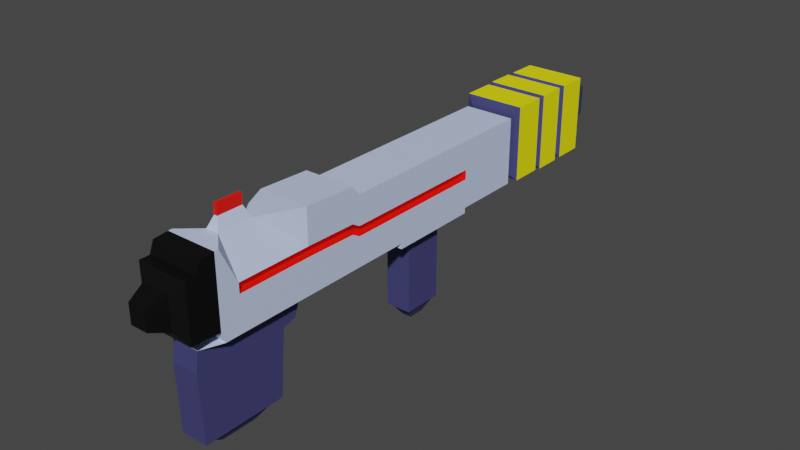 # Source: Gun1.blend  (saved by Blender 2.91.10; exported with 4.5.12 LTS)
import bpy
from mathutils import Matrix  # noqa: F401  (used for matrix-valued properties, if any)

bpy.ops.wm.read_factory_settings(use_empty=True)
scene = bpy.context.scene
scene.name = 'Scene'

# ---- collections
col_collection = bpy.data.collections.new('Collection'); scene.collection.children.link(col_collection)

# ---- materials (node trees are filled in below, after node groups)
mat_material_001 = bpy.data.materials.new('Material.001')
mat_material_001.use_transparent_shadow = False
mat_material_002 = bpy.data.materials.new('Material.002')
mat_material_002.use_transparent_shadow = False
mat_material_003 = bpy.data.materials.new('Material.003')
mat_material_003.use_transparent_shadow = False
mat_material_004 = bpy.data.materials.new('Material.004')
mat_material_004.use_transparent_shadow = False
mat_material_005 = bpy.data.materials.new('Material.005')
mat_material_005.use_transparent_shadow = False

# ---- material node trees
mat_material_001.use_nodes = True; mat_material_001.node_tree.nodes.clear()
_N = mat_material_001.node_tree.nodes; _L = mat_material_001.node_tree.links
n0 = _N.new('ShaderNodeBsdfPrincipled'); n0.name = 'Principled BSDF'; n0.location = (10, 300)
n0.distribution = 'GGX'
n0.subsurface_method = 'BURLEY'
n0.inputs[0].default_value = (0.5841, 0.6939, 0.9734, 1.0)
n0.inputs[3].default_value = 1.45
n0.inputs[27].default_value = (0.0, 0.0, 0.0, 1.0)
n0.inputs[28].default_value = 1.0
n1 = _N.new('ShaderNodeOutputMaterial'); n1.name = 'Material Output'; n1.location = (300, 300)
_L.new(n0.outputs[0], n1.inputs[0])
n1.is_active_output = True
mat_material_002.use_nodes = True; mat_material_002.node_tree.nodes.clear()
_N = mat_material_002.node_tree.nodes; _L = mat_material_002.node_tree.links
n0 = _N.new('ShaderNodeBsdfPrincipled'); n0.name = 'Principled BSDF'; n0.location = (10, 300)
n0.distribution = 'GGX'
n0.subsurface_method = 'BURLEY'
n0.inputs[0].default_value = (1.0, 0.007254, 0.0, 1.0)
n0.inputs[3].default_value = 1.45
n0.inputs[27].default_value = (0.0, 0.0, 0.0, 1.0)
n0.inputs[28].default_value = 1.0
n1 = _N.new('ShaderNodeOutputMaterial'); n1.name = 'Material Output'; n1.location = (300, 300)
_L.new(n0.outputs[0], n1.inputs[0])
n1.is_active_output = True
mat_material_003.use_nodes = True; mat_material_003.node_tree.nodes.clear()
_N = mat_material_003.node_tree.nodes; _L = mat_material_003.node_tree.links
n0 = _N.new('ShaderNodeBsdfPrincipled'); n0.name = 'Principled BSDF'; n0.location = (10, 300)
n0.distribution = 'GGX'
n0.subsurface_method = 'BURLEY'
n0.inputs[0].default_value = (0.05286, 0.05286, 0.1714, 1.0)
n0.inputs[3].default_value = 1.45
n0.inputs[27].default_value = (0.0, 0.0, 0.0, 1.0)
n0.inputs[28].default_value = 1.0
n1 = _N.new('ShaderNodeOutputMaterial'); n1.name = 'Material Output'; n1.location = (300, 300)
_L.new(n0.outputs[0], n1.inputs[0])
n1.is_active_output = True
mat_material_004.use_nodes = True; mat_material_004.node_tree.nodes.clear()
_N = mat_material_004.node_tree.nodes; _L = mat_material_004.node_tree.links
n0 = _N.new('ShaderNodeBsdfPrincipled'); n0.name = 'Principled BSDF'; n0.location = (10, 300)
n0.distribution = 'GGX'
n0.subsurface_method = 'BURLEY'
n0.inputs[0].default_value = (1.0, 0.9367, 0.0, 1.0)
n0.inputs[3].default_value = 1.45
n0.inputs[27].default_value = (0.0, 0.0, 0.0, 1.0)
n0.inputs[28].default_value = 1.0
n1 = _N.new('ShaderNodeOutputMaterial'); n1.name = 'Material Output'; n1.location = (300, 300)
_L.new(n0.outputs[0], n1.inputs[0])
n1.is_active_output = True
mat_material_005.use_nodes = True; mat_material_005.node_tree.nodes.clear()
_N = mat_material_005.node_tree.nodes; _L = mat_material_005.node_tree.links
n0 = _N.new('ShaderNodeBsdfPrincipled'); n0.name = 'Principled BSDF'; n0.location = (10, 300)
n0.distribution = 'GGX'
n0.subsurface_method = 'BURLEY'
n0.inputs[0].default_value = (0.0, 0.0, 0.0, 1.0)
n0.inputs[3].default_value = 1.45
n0.inputs[27].default_value = (0.0, 0.0, 0.0, 1.0)
n0.inputs[28].default_value = 1.0
n1 = _N.new('ShaderNodeOutputMaterial'); n1.name = 'Material Output'; n1.location = (300, 300)
_L.new(n0.outputs[0], n1.inputs[0])
n1.is_active_output = True

# ---- world
world_world = bpy.data.worlds.new('World'); scene.world = world_world
world_world.use_nodes = True; world_world.node_tree.nodes.clear()
_N = world_world.node_tree.nodes; _L = world_world.node_tree.links
n0 = _N.new('ShaderNodeOutputWorld'); n0.name = 'World Output'; n0.location = (300, 300)
n1 = _N.new('ShaderNodeBackground'); n1.name = 'Background'; n1.location = (10, 300)
n1.inputs[0].default_value = (0.05088, 0.05088, 0.05088, 1.0)
_L.new(n1.outputs[0], n0.inputs[0])
n0.is_active_output = True
world_world.color = (0.05088, 0.05088, 0.05088)
world_world.use_sun_shadow = False
world_world.sun_shadow_jitter_overblur = 0.0

# ---- meshes
me_cube_001 = bpy.data.meshes.new('Cube.001')
me_cube_001.from_pydata([(-0.06228, -0.1997, -0.1302), (-0.06228, -0.1997, 0.03642), (-0.06228, 0.332, -0.1302), (-0.06228, 0.332, 0.03642), (0.06228, -0.1997, -0.1302), (0.06228, -0.1997, 0.03642), (0.06228, 0.332, -0.1302), (0.06228, 0.332, 0.03642), (-0.04643, 0.3422, -0.109), (-0.04643, 0.3422, 0.01522), (0.04643, 0.3422, -0.109), (0.04643, 0.3422, 0.01522), (-0.07424, 0.3511, -0.1253), (-0.07424, 0.3511, 0.06093), (0.07424, 0.3511, -0.1253), (0.07424, 0.3511, 0.06093), (-0.07424, 0.4312, -0.1253), (-0.07424, 0.4312, 0.06093), (0.07424, 0.4312, -0.1253), (0.07424, 0.4312, 0.06093), (-0.06466, 0.4401, -0.1133), (-0.06466, 0.4401, 0.04892), (0.06466, 0.4401, -0.1133), (0.06466, 0.4401, 0.04892), (-0.07572, 0.4478, -0.1271), (-0.07572, 0.4478, 0.06279), (0.07572, 0.4478, -0.1271), (0.07572, 0.4478, 0.06279), (-0.07572, 0.5165, -0.1271), (-0.07572, 0.5165, 0.06279), (0.07572, 0.5165, -0.1271), (0.07572, 0.5165, 0.06279), (-0.06636, 0.5317, -0.1154), (-0.06636, 0.5317, 0.05105), (0.06636, 0.5317, -0.1154), (0.06636, 0.5317, 0.05105), (-0.07514, 0.5381, -0.1264), (-0.07514, 0.5381, 0.06206), (0.07514, 0.5381, -0.1264), (0.07514, 0.5381, 0.06206), (-0.07514, 0.6131, -0.1264), (-0.07514, 0.6131, 0.06206), (0.07514, 0.6131, -0.1264), (0.07514, 0.6131, 0.06206), (-0.05825, 0.622, -0.1052), (-0.05825, 0.622, 0.04088), (0.05825, 0.622, -0.1052), (0.05825, 0.622, 0.04088), (-0.04857, 0.6627, -0.09307), (-0.04857, 0.6627, 0.02874), (0.04857, 0.6627, -0.09307), (0.04857, 0.6627, 0.02874), (-0.03648, 0.6704, -0.07792), (-0.03648, 0.6704, 0.01359), (0.03648, 0.6704, -0.07792), (0.03648, 0.6704, 0.01359), (-0.02855, 0.7085, -0.06797), (-0.02855, 0.7085, 0.003633), (0.02855, 0.7085, -0.06797), (0.02855, 0.7085, 0.003633), (-0.01639, 0.7187, -0.05272), (-0.01639, 0.7187, -0.01162), (0.01639, 0.7187, -0.05272), (0.01639, 0.7187, -0.01162), (-0.06228, -0.2201, -0.1302), (-0.06228, -0.2201, 0.06009), (0.06228, -0.2201, -0.1302), (0.06228, -0.2201, 0.06009), (-0.06228, -0.3481, -0.1302), (-0.06228, -0.3481, 0.06493), (0.06228, -0.3481, -0.1302), (0.06228, -0.3481, 0.06493), (-0.06228, -0.5707, -0.1302), (-0.06228, -0.5707, 0.06493), (0.06228, -0.5707, -0.1302), (0.06228, -0.5707, 0.06493), (-0.06228, -0.5804, -0.1044), (-0.06228, -0.5804, 0.06493), (0.06228, -0.5804, -0.1044), (0.06228, -0.5804, 0.06493), (-0.06228, -0.6158, -0.1006), (-0.06228, -0.6158, 0.06171), (0.06228, -0.6158, -0.1006), (0.06228, -0.6158, 0.06171), (-0.06228, -0.6264, -0.1006), (-0.06228, -0.6264, 0.03427), (0.06228, -0.6264, -0.1006), (0.06228, -0.6264, 0.03427), (-0.06228, -0.6511, -0.1006), (-0.06228, -0.6511, 0.03427), (0.06228, -0.6511, -0.1006), (0.06228, -0.6511, 0.03427), (-0.03514, -0.6688, -0.07122), (-0.03514, -0.6688, 0.004881), (0.03514, -0.6688, -0.07122), (0.03514, -0.6688, 0.004881), (-0.02165, -0.7121, -0.05661), (-0.02165, -0.7121, -0.009726), (0.02165, -0.7121, -0.05661), (0.02165, -0.7121, -0.009726), (-0.03352, -0.3481, -0.1377), (0.03352, -0.3481, -0.1377), (-0.03352, -0.6158, -0.1377), (0.03352, -0.6158, -0.1377), (-0.03352, -0.3649, -0.1856), (0.03352, -0.3649, -0.1856), (-0.03352, -0.6228, -0.1856), (0.03352, -0.6228, -0.1856), (-0.03352, -0.3976, -0.1937), (0.03352, -0.3976, -0.1937), (-0.03352, -0.6228, -0.1937), (0.03352, -0.6228, -0.1937), (-0.03352, -0.4117, -0.3542), (0.03352, -0.4117, -0.3542), (-0.03352, -0.6175, -0.3542), (0.03352, -0.6175, -0.3542), (-0.02406, -0.4408, -0.3623), (0.02406, -0.4408, -0.3623), (-0.02406, -0.5885, -0.3623), (0.02406, -0.5885, -0.3623), (-0.01416, -0.4712, -0.3833), (0.01416, -0.4712, -0.3833), (-0.01416, -0.5581, -0.3833), (0.01416, -0.5581, -0.3833), (-0.06228, 0.1607, -0.1302), (-0.06228, 0.1607, 0.03642), (0.06228, 0.1607, -0.1302), (0.06228, 0.1607, 0.03642), (-0.06228, -0.06613, -0.1302), (0.06228, -0.06613, 0.03642), (-0.06228, -0.06613, 0.03642), (0.06228, -0.06613, -0.1302), (-0.03194, 0.09744, -0.3457), (0.03194, 0.09744, -0.3457), (-0.03194, -0.002916, -0.3457), (0.03194, -0.002916, -0.3457), (-0.02539, 0.08716, -0.3521), (0.02539, 0.08716, -0.3521), (-0.02539, 0.007363, -0.3521), (0.02539, 0.007363, -0.3521), (-0.01256, 0.067, -0.3795), (0.01256, 0.067, -0.3795), (-0.01256, 0.02753, -0.3795), (0.01256, 0.02753, -0.3795), (0.06228, -0.4454, -0.1302), (-0.06228, -0.4454, -0.1302), (-0.0157, -0.4454, 0.06493), (0.0157, -0.4454, 0.06493), (0.03352, -0.4651, -0.1377), (-0.03352, -0.4651, -0.1377), (0.03352, -0.4776, -0.1856), (-0.03352, -0.4776, -0.1856), (0.03352, -0.496, -0.1937), (-0.03352, -0.496, -0.1937), (0.03352, -0.5017, -0.3542), (-0.03352, -0.5017, -0.3542), (0.02406, -0.5053, -0.3623), (-0.02406, -0.5053, -0.3623), (0.01416, -0.5092, -0.3833), (-0.01416, -0.5092, -0.3833), (0.06228, -0.53, -0.1302), (0.03352, -0.5668, -0.1377), (0.03352, -0.5757, -0.1856), (0.03352, -0.5816, -0.1937), (0.03352, -0.5799, -0.3542), (0.02406, -0.5615, -0.3623), (0.01416, -0.5422, -0.3833), (-0.06228, -0.53, -0.1302), (-0.0157, -0.53, 0.06493), (0.0157, -0.53, 0.06493), (-0.03352, -0.5668, -0.1377), (-0.03352, -0.5757, -0.1856), (-0.03352, -0.5816, -0.1937), (-0.03352, -0.5799, -0.3542), (-0.02406, -0.5615, -0.3623), (-0.01416, -0.5422, -0.3833), (-0.004234, -0.4566, 0.09205), (0.004234, -0.4566, 0.09205), (-0.004234, -0.5188, 0.09205), (0.004234, -0.5188, 0.09205), (0.06228, -0.06613, -0.1439), (0.06228, 0.1607, -0.1439), (-0.06228, 0.1607, -0.1439), (-0.06228, -0.06613, -0.1439), (0.03194, -0.002916, -0.1552), (-0.03194, -0.002916, -0.1552), (0.03194, 0.09744, -0.1552), (-0.03194, 0.09744, -0.1552), (-0.03615, -0.2201, -0.04704), (-0.03615, -0.2201, -0.02306), (-0.03615, 0.1607, -0.05872), (-0.03615, 0.1607, -0.03506), (-0.03615, -0.06613, -0.05876), (-0.03615, -0.06613, -0.03501), (-0.03615, -0.1997, -0.03495), (-0.03615, -0.1997, -0.05883), (-0.03615, -0.3481, -0.04464), (-0.03615, -0.3481, -0.02063), (-0.03615, -0.53, -0.02049), (-0.03615, -0.53, -0.04477), (-0.03615, -0.4454, -0.04469), (-0.03615, -0.4454, -0.02058), (0.04587, -0.1997, -0.03495), (0.04587, -0.1997, -0.05883), (0.04587, -0.2201, -0.02306), (0.04587, -0.2201, -0.04704), (0.04587, -0.06613, -0.05876), (0.04587, -0.06613, -0.03501), (0.04587, 0.1607, -0.03506), (0.04587, 0.1607, -0.05872), (0.04587, -0.3481, -0.02063), (0.04587, -0.3481, -0.04464), (0.04587, -0.53, -0.04477), (0.04587, -0.53, -0.02049), (0.04587, -0.4454, -0.02058), (0.04587, -0.4454, -0.04469), (-0.06228, -0.1997, -0.05883), (-0.06228, -0.1997, -0.03495), (-0.06228, 0.332, -0.0587), (-0.06228, 0.332, -0.03507), (0.06228, 0.332, -0.0587), (0.06228, 0.332, -0.03507), (0.06228, -0.1997, -0.05883), (0.06228, -0.1997, -0.03495), (-0.04643, 0.3422, -0.0587), (-0.04643, 0.3422, -0.03507), (0.04643, 0.3422, -0.03507), (0.04643, 0.3422, -0.0587), (-0.07424, 0.3511, -0.04395), (-0.07424, 0.3511, -0.02039), (0.07424, 0.3511, -0.02039), (0.07424, 0.3511, -0.04395), (-0.07424, 0.4312, -0.0439), (-0.07424, 0.4312, -0.02044), (0.07424, 0.4312, -0.02044), (0.07424, 0.4312, -0.0439), (-0.06466, 0.4401, -0.04386), (-0.06466, 0.4401, -0.02048), (0.06466, 0.4401, -0.04386), (0.06466, 0.4401, -0.02048), (-0.07572, 0.4478, -0.04383), (-0.07572, 0.4478, -0.02051), (0.07572, 0.4478, -0.02051), (0.07572, 0.4478, -0.04383), (-0.07572, 0.5165, -0.02054), (-0.07572, 0.5165, -0.0438), (0.07572, 0.5165, -0.02054), (0.07572, 0.5165, -0.0438), (-0.06636, 0.5317, -0.04379), (-0.06636, 0.5317, -0.02055), (0.06636, 0.5317, -0.04379), (0.06636, 0.5317, -0.02055), (-0.07514, 0.5381, -0.04377), (-0.07514, 0.5381, -0.02057), (0.07514, 0.5381, -0.02057), (0.07514, 0.5381, -0.04377), (-0.07514, 0.6131, -0.04376), (-0.07514, 0.6131, -0.02058), (0.07514, 0.6131, -0.04376), (0.07514, 0.6131, -0.02058), (-0.05825, 0.622, -0.04376), (-0.05825, 0.622, -0.02058), (0.05825, 0.622, -0.02058), (0.05825, 0.622, -0.04376), (-0.04857, 0.6627, -0.04375), (-0.04857, 0.6627, -0.02059), (0.04857, 0.6627, -0.02059), (0.04857, 0.6627, -0.04375), (-0.03648, 0.6704, -0.04375), (-0.03648, 0.6704, -0.02059), (0.03648, 0.6704, -0.04375), (0.03648, 0.6704, -0.02059), (-0.02855, 0.7085, -0.04374), (-0.02855, 0.7085, -0.02059), (0.02855, 0.7085, -0.02059), (0.02855, 0.7085, -0.04374), (-0.01639, 0.7187, -0.02059), (-0.01639, 0.7187, -0.04374), (0.01639, 0.7187, -0.04374), (0.01639, 0.7187, -0.02059), (-0.06228, -0.2201, -0.02306), (-0.06228, -0.2201, -0.04704), (0.06228, -0.2201, -0.04704), (0.06228, -0.2201, -0.02306), (-0.06228, -0.3481, -0.02063), (-0.06228, -0.3481, -0.04464), (0.06228, -0.3481, -0.04464), (0.06228, -0.3481, -0.02063), (-0.06228, -0.5707, -0.04491), (-0.06228, -0.5707, -0.02035), (0.06228, -0.5707, -0.04491), (0.06228, -0.5707, -0.02035), (-0.06228, -0.5804, -0.007266), (-0.06228, -0.5804, -0.03217), (0.06228, -0.5804, -0.03217), (0.06228, -0.5804, -0.007266), (-0.06228, -0.6158, -0.006996), (-0.06228, -0.6158, -0.03191), (0.06228, -0.6158, -0.03191), (0.06228, -0.6158, -0.006996), (-0.06228, -0.6264, -0.02087), (-0.06228, -0.6264, -0.04547), (0.06228, -0.6264, -0.04547), (0.06228, -0.6264, -0.02087), (-0.06228, -0.6511, -0.021), (-0.06228, -0.6511, -0.04534), (0.06228, -0.6511, -0.021), (0.06228, -0.6511, -0.04534), (-0.03514, -0.6688, -0.02108), (-0.03514, -0.6688, -0.04526), (0.03514, -0.6688, -0.04526), (0.03514, -0.6688, -0.02108), (-0.02165, -0.7121, -0.04522), (-0.02165, -0.7121, -0.02112), (0.02165, -0.7121, -0.02112), (0.02165, -0.7121, -0.04522), (0.06228, 0.1607, -0.05872), (0.06228, 0.1607, -0.03506), (-0.06228, 0.1607, -0.03506), (-0.06228, 0.1607, -0.05872), (-0.06228, -0.06613, -0.03501), (-0.06228, -0.06613, -0.05876), (0.06228, -0.06613, -0.03501), (0.06228, -0.06613, -0.05876), (0.06228, -0.4454, -0.04469), (0.06228, -0.4454, -0.02058), (-0.06228, -0.4454, -0.02058), (-0.06228, -0.4454, -0.04469), (0.06228, -0.53, -0.02049), (0.06228, -0.53, -0.04477), (-0.06228, -0.53, -0.04477), (-0.06228, -0.53, -0.02049), (-0.004234, -0.5188, 0.1173), (-0.004234, -0.4566, 0.1173), (0.004234, -0.5188, 0.1173), (0.004234, -0.4566, 0.1173)], [], [(6, 220, 316, 126), (221, 7, 127, 317), (8, 224, 228, 12), (5, 1, 65, 67), (128, 131, 4, 0), (129, 130, 1, 5), (11, 226, 230, 15), (6, 2, 8, 10), (3, 7, 11, 9), (2, 218, 224, 8), (13, 15, 19, 17), (10, 8, 12, 14), (9, 11, 15, 13), (227, 10, 14, 231), (17, 19, 23, 21), (231, 14, 18, 235), (15, 230, 234, 19), (14, 12, 16, 18), (23, 239, 242, 27), (235, 18, 22, 238), (19, 234, 239, 23), (18, 16, 20, 22), (25, 27, 31, 29), (22, 20, 24, 26), (21, 23, 27, 25), (238, 22, 26, 243), (247, 30, 34, 250), (243, 26, 30, 247), (27, 242, 246, 31), (26, 24, 28, 30), (35, 251, 254, 39), (31, 246, 251, 35), (30, 28, 32, 34), (29, 31, 35, 33), (37, 39, 43, 41), (34, 32, 36, 38), (33, 35, 39, 37), (250, 34, 38, 255), (43, 259, 262, 47), (255, 38, 42, 258), (39, 254, 259, 43), (38, 36, 40, 42), (46, 44, 48, 50), (42, 40, 44, 46), (41, 43, 47, 45), (258, 42, 46, 263), (49, 51, 55, 53), (45, 47, 51, 49), (263, 46, 50, 267), (47, 262, 266, 51), (55, 271, 274, 59), (267, 50, 54, 270), (51, 266, 271, 55), (50, 48, 52, 54), (57, 59, 63, 61), (54, 52, 56, 58), (53, 55, 59, 57), (270, 54, 58, 275), (65, 280, 284, 69), (275, 58, 62, 278), (59, 274, 279, 63), (58, 56, 60, 62), (67, 65, 69, 71), (4, 222, 282, 66), (0, 216, 321, 128), (0, 4, 66, 64), (68, 70, 101, 100), (69, 284, 326, 146), (64, 66, 70, 68), (66, 282, 286, 70), (330, 167, 72, 288), (160, 329, 290, 74), (169, 168, 73, 75), (77, 292, 296, 81), (79, 77, 81, 83), (75, 73, 77, 79), (74, 290, 294, 78), (72, 74, 78, 76), (80, 82, 86, 84), (81, 296, 300, 85), (76, 78, 82, 80), (78, 294, 298, 82), (87, 85, 89, 91), (82, 298, 302, 86), (83, 81, 85, 87), (85, 300, 304, 89), (93, 308, 313, 97), (89, 304, 308, 93), (84, 86, 90, 88), (86, 302, 307, 90), (92, 94, 98, 96), (88, 90, 94, 92), (90, 307, 310, 94), (91, 89, 93, 95), (98, 315, 312, 96), (94, 310, 315, 98), (95, 93, 97, 99), (314, 99, 97, 313), (161, 103, 107, 162), (145, 68, 100, 149), (160, 74, 103, 161), (74, 72, 102, 103), (162, 107, 111, 163), (100, 101, 105, 104), (149, 100, 104, 151), (103, 102, 106, 107), (153, 108, 112, 155), (104, 105, 109, 108), (151, 104, 108, 153), (107, 106, 110, 111), (164, 115, 119, 165), (111, 110, 114, 115), (163, 111, 115, 164), (108, 109, 113, 112), (116, 117, 121, 120), (112, 113, 117, 116), (155, 112, 116, 157), (115, 114, 118, 119), (175, 166, 123, 122), (157, 116, 120, 159), (119, 118, 122, 123), (165, 119, 123, 166), (7, 3, 125, 127), (2, 6, 126, 124), (131, 323, 222, 4), (144, 324, 329, 160), (216, 0, 64, 281), (127, 125, 130, 129), (186, 184, 135, 133), (128, 321, 319, 124), (132, 133, 137, 136), (187, 186, 133, 132), (184, 185, 134, 135), (185, 187, 132, 134), (138, 136, 140, 142), (134, 132, 136, 138), (133, 135, 139, 137), (135, 134, 138, 139), (140, 141, 143, 142), (137, 139, 143, 141), (139, 138, 142, 143), (136, 137, 141, 140), (117, 156, 158, 121), (174, 157, 159, 175), (120, 121, 158, 159), (173, 155, 157, 174), (109, 152, 154, 113), (113, 154, 156, 117), (171, 151, 153, 172), (172, 153, 155, 173), (170, 149, 151, 171), (105, 150, 152, 109), (70, 144, 148, 101), (167, 145, 149, 170), (101, 148, 150, 105), (73, 289, 292, 77), (71, 69, 146, 147), (70, 286, 324, 144), (72, 167, 170, 102), (102, 170, 171, 106), (110, 172, 173, 114), (106, 171, 172, 110), (114, 173, 174, 118), (118, 174, 175, 122), (156, 165, 166, 158), (159, 158, 166, 175), (152, 163, 164, 154), (154, 164, 165, 156), (150, 162, 163, 152), (144, 160, 161, 148), (148, 161, 162, 150), (146, 326, 331, 168), (147, 146, 176, 177), (214, 213, 212, 215), (176, 178, 332, 333), (146, 168, 178, 176), (168, 169, 179, 178), (169, 147, 177, 179), (128, 124, 182, 183), (131, 128, 183, 180), (124, 126, 181, 182), (126, 131, 180, 181), (183, 182, 187, 185), (180, 183, 185, 184), (182, 181, 186, 187), (181, 180, 184, 186), (327, 145, 167, 330), (325, 147, 169, 328), (285, 68, 145, 327), (287, 71, 147, 325), (317, 127, 129, 322), (124, 319, 218, 2), (320, 130, 125, 318), (7, 221, 226, 11), (311, 95, 99, 314), (309, 92, 96, 312), (126, 316, 323, 131), (305, 88, 92, 309), (301, 84, 88, 305), (303, 87, 91, 306), (306, 91, 95, 311), (299, 83, 87, 303), (297, 80, 84, 301), (293, 76, 80, 297), (295, 79, 83, 299), (328, 169, 75, 291), (291, 75, 79, 295), (288, 72, 76, 293), (168, 331, 289, 73), (281, 64, 68, 285), (283, 67, 71, 287), (217, 1, 130, 320), (322, 129, 5, 223), (60, 277, 278, 62), (273, 57, 61, 276), (276, 61, 63, 279), (269, 53, 57, 273), (52, 268, 272, 56), (265, 49, 53, 269), (56, 272, 277, 60), (48, 264, 268, 52), (261, 45, 49, 265), (257, 41, 45, 261), (40, 256, 260, 44), (253, 37, 41, 257), (44, 260, 264, 48), (249, 33, 37, 253), (32, 248, 252, 36), (36, 252, 256, 40), (28, 245, 248, 32), (241, 25, 29, 244), (244, 29, 33, 249), (237, 21, 25, 241), (20, 236, 240, 24), (233, 17, 21, 237), (24, 240, 245, 28), (16, 232, 236, 20), (229, 13, 17, 233), (225, 9, 13, 229), (318, 125, 3, 219), (12, 228, 232, 16), (223, 5, 67, 283), (220, 6, 10, 227), (219, 3, 9, 225), (327, 330, 199, 200), (317, 322, 207, 208), (318, 319, 190, 191), (329, 324, 215, 212), (223, 283, 204, 202), (284, 280, 189, 197), (320, 318, 191, 193), (221, 317, 316, 220), (311, 314, 315, 310), (309, 312, 313, 308), (314, 313, 312, 315), (305, 309, 308, 304), (301, 305, 304, 300), (303, 306, 307, 302), (306, 311, 310, 307), (299, 303, 302, 298), (297, 301, 300, 296), (293, 297, 296, 292), (295, 299, 298, 294), (291, 295, 294, 290), (328, 291, 290, 329), (330, 288, 289, 331), (288, 293, 292, 289), (281, 285, 196, 188), (316, 317, 208, 209), (321, 216, 195, 192), (222, 323, 206, 203), (275, 278, 279, 274), (273, 276, 277, 272), (276, 279, 278, 277), (269, 273, 272, 268), (267, 270, 271, 266), (265, 269, 268, 264), (270, 275, 274, 271), (263, 267, 266, 262), (261, 265, 264, 260), (257, 261, 260, 256), (255, 258, 259, 254), (253, 257, 256, 252), (258, 263, 262, 259), (249, 253, 252, 248), (247, 250, 251, 246), (250, 255, 254, 251), (243, 247, 246, 242), (241, 244, 245, 240), (244, 249, 248, 245), (237, 241, 240, 236), (235, 238, 239, 234), (233, 237, 236, 232), (238, 243, 242, 239), (231, 235, 234, 230), (229, 233, 232, 228), (225, 229, 228, 224), (219, 225, 224, 218), (227, 231, 230, 226), (328, 329, 212, 213), (220, 227, 226, 221), (318, 219, 218, 319), (1, 217, 280, 65), (210, 214, 215, 211), (208, 207, 206, 209), (204, 210, 211, 205), (202, 204, 205, 203), (207, 202, 203, 206), (282, 222, 203, 205), (283, 287, 210, 204), (323, 316, 209, 206), (286, 282, 205, 211), (287, 325, 214, 210), (325, 328, 213, 214), (322, 223, 202, 207), (324, 286, 211, 215), (200, 199, 198, 201), (196, 200, 201, 197), (194, 193, 192, 195), (193, 191, 190, 192), (188, 196, 197, 189), (195, 188, 189, 194), (285, 327, 200, 196), (319, 321, 192, 190), (330, 331, 198, 199), (326, 284, 197, 201), (331, 326, 201, 198), (216, 281, 188, 195), (217, 320, 193, 194), (280, 217, 194, 189), (335, 333, 332, 334), (178, 179, 334, 332), (179, 177, 335, 334), (177, 176, 333, 335)])
me_cube_001.polygons.foreach_set('material_index', [0, 0, 2, 0, 0, 0, 2, 2, 2, 2, 3, 2, 2, 2, 2, 3, 3, 3, 2, 2, 2, 2, 3, 2, 2, 2, 2, 3, 3, 3, 2, 2, 2, 2, 3, 2, 2, 2, 2, 3, 3, 3, 2, 2, 2, 2, 2, 2, 2, 2, 2, 2, 2, 2, 2, 2, 2, 2, 0, 2, 2, 2, 0, 0, 0, 0, 0, 0, 0, 0, 0, 0, 0, 4, 4, 0, 0, 0, 4, 4, 4, 4, 4, 4, 4, 4, 4, 4, 4, 4, 4, 4, 4, 4, 4, 4, 4, 4, 2, 0, 0, 0, 2, 2, 2, 2, 2, 2, 2, 2, 2, 2, 2, 2, 2, 2, 2, 2, 2, 2, 2, 2, 0, 0, 0, 0, 0, 0, 2, 0, 2, 2, 2, 2, 2, 2, 2, 2, 2, 2, 2, 2, 2, 2, 2, 2, 2, 2, 2, 2, 2, 2, 0, 0, 2, 0, 0, 0, 0, 2, 2, 2, 2, 2, 2, 2, 2, 2, 2, 0, 2, 0, 0, 1, 1, 0, 0, 0, 0, 0, 0, 0, 2, 2, 2, 2, 0, 0, 0, 0, 0, 0, 0, 2, 4, 4, 0, 4, 4, 4, 4, 4, 4, 4, 4, 0, 0, 0, 0, 0, 0, 0, 0, 2, 2, 2, 2, 2, 2, 2, 2, 2, 2, 2, 3, 2, 2, 2, 3, 2, 3, 2, 2, 2, 2, 3, 2, 3, 2, 0, 3, 0, 2, 2, 1, 1, 1, 1, 1, 1, 1, 0, 4, 4, 4, 4, 4, 4, 4, 4, 4, 4, 4, 0, 0, 0, 0, 1, 1, 1, 1, 2, 2, 2, 2, 2, 2, 2, 2, 2, 2, 3, 3, 2, 2, 2, 2, 3, 3, 2, 2, 2, 2, 2, 3, 3, 2, 2, 2, 1, 2, 0, 0, 1, 1, 1, 1, 1, 1, 1, 1, 1, 1, 1, 1, 1, 1, 1, 1, 1, 1, 1, 1, 1, 1, 1, 1, 1, 1, 1, 1, 1, 1, 1])
_uv = me_cube_001.uv_layers.new(name='UVMap')
_uv.uv.foreach_set('vector', [0.375, 0.5, 0.4823, 0.5, 0.4822, 0.5806, 0.375, 0.5806, 0.5177, 0.5, 0.625, 0.5, 0.625, 0.5806, 0.5178, 0.5806, 0.375, 0.25, 0.4762, 0.25, 0.4842, 0.25, 0.375, 0.25, 0.625, 0.75, 0.875, 0.75, 0.875, 0.75, 0.625, 0.75, 0.125, 0.6872, 0.375, 0.6872, 0.375, 0.75, 0.125, 0.75, 0.625, 0.6872, 0.875, 0.6872, 0.875, 0.75, 0.625, 0.75, 0.625, 0.5, 0.5238, 0.5, 0.5158, 0.5, 0.625, 0.5, 0.375, 0.5, 0.125, 0.5, 0.125, 0.5, 0.375, 0.5, 0.875, 0.5, 0.625, 0.5, 0.625, 0.5, 0.875, 0.5, 0.375, 0.25, 0.4823, 0.25, 0.4762, 0.25, 0.375, 0.25, 0.875, 0.5, 0.625, 0.5, 0.625, 0.5, 0.875, 0.5, 0.375, 0.5, 0.125, 0.5, 0.125, 0.5, 0.375, 0.5, 0.875, 0.5, 0.625, 0.5, 0.625, 0.5, 0.875, 0.5, 0.4762, 0.5, 0.375, 0.5, 0.375, 0.5, 0.4842, 0.5, 0.875, 0.5, 0.625, 0.5, 0.625, 0.5, 0.875, 0.5, 0.4842, 0.5, 0.375, 0.5, 0.375, 0.5, 0.4843, 0.5, 0.625, 0.5, 0.5158, 0.5, 0.5157, 0.5, 0.625, 0.5, 0.375, 0.5, 0.125, 0.5, 0.125, 0.5, 0.375, 0.5, 0.625, 0.5, 0.518, 0.5, 0.5153, 0.5, 0.625, 0.5, 0.4843, 0.5, 0.375, 0.5, 0.375, 0.5, 0.482, 0.5, 0.625, 0.5, 0.5157, 0.5, 0.518, 0.5, 0.625, 0.5, 0.375, 0.5, 0.125, 0.5, 0.125, 0.5, 0.375, 0.5, 0.875, 0.5, 0.625, 0.5, 0.625, 0.5, 0.875, 0.5, 0.375, 0.5, 0.125, 0.5, 0.125, 0.5, 0.375, 0.5, 0.875, 0.5, 0.625, 0.5, 0.625, 0.5, 0.875, 0.5, 0.482, 0.5, 0.375, 0.5, 0.375, 0.5, 0.4847, 0.5, 0.4847, 0.5, 0.375, 0.5, 0.375, 0.5, 0.4826, 0.5, 0.4847, 0.5, 0.375, 0.5, 0.375, 0.5, 0.4847, 0.5, 0.625, 0.5, 0.5153, 0.5, 0.5153, 0.5, 0.625, 0.5, 0.375, 0.5, 0.125, 0.5, 0.125, 0.5, 0.375, 0.5, 0.625, 0.5, 0.5174, 0.5, 0.5154, 0.5, 0.625, 0.5, 0.625, 0.5, 0.5153, 0.5, 0.5174, 0.5, 0.625, 0.5, 0.375, 0.5, 0.125, 0.5, 0.125, 0.5, 0.375, 0.5, 0.875, 0.5, 0.625, 0.5, 0.625, 0.5, 0.875, 0.5, 0.875, 0.5, 0.625, 0.5, 0.625, 0.5, 0.875, 0.5, 0.375, 0.5, 0.125, 0.5, 0.125, 0.5, 0.375, 0.5, 0.875, 0.5, 0.625, 0.5, 0.625, 0.5, 0.875, 0.5, 0.4826, 0.5, 0.375, 0.5, 0.375, 0.5, 0.4846, 0.5, 0.625, 0.5, 0.5154, 0.5, 0.5198, 0.5, 0.625, 0.5, 0.4846, 0.5, 0.375, 0.5, 0.375, 0.5, 0.4846, 0.5, 0.625, 0.5, 0.5154, 0.5, 0.5154, 0.5, 0.625, 0.5, 0.375, 0.5, 0.125, 0.5, 0.125, 0.5, 0.375, 0.5, 0.375, 0.5, 0.125, 0.5, 0.125, 0.5, 0.375, 0.5, 0.375, 0.5, 0.125, 0.5, 0.125, 0.5, 0.375, 0.5, 0.875, 0.5, 0.625, 0.5, 0.625, 0.5, 0.875, 0.5, 0.4846, 0.5, 0.375, 0.5, 0.375, 0.5, 0.4802, 0.5, 0.875, 0.5, 0.625, 0.5, 0.625, 0.5, 0.875, 0.5, 0.875, 0.5, 0.625, 0.5, 0.625, 0.5, 0.875, 0.5, 0.4802, 0.5, 0.375, 0.5, 0.375, 0.5, 0.4762, 0.5, 0.625, 0.5, 0.5198, 0.5, 0.5238, 0.5, 0.625, 0.5, 0.625, 0.5, 0.5316, 0.5, 0.5404, 0.5, 0.625, 0.5, 0.4762, 0.5, 0.375, 0.5, 0.375, 0.5, 0.4684, 0.5, 0.625, 0.5, 0.5238, 0.5, 0.5316, 0.5, 0.625, 0.5, 0.375, 0.5, 0.125, 0.5, 0.125, 0.5, 0.375, 0.5, 0.875, 0.5, 0.625, 0.5, 0.625, 0.5, 0.875, 0.5, 0.375, 0.5, 0.125, 0.5, 0.125, 0.5, 0.375, 0.5, 0.875, 0.5, 0.625, 0.5, 0.625, 0.5, 0.875, 0.5, 0.4684, 0.5, 0.375, 0.5, 0.375, 0.5, 0.4596, 0.5, 0.625, 0.0, 0.5158, 0.0, 0.5154, 0.0, 0.625, 0.0, 0.4596, 0.5, 0.375, 0.5, 0.375, 0.5, 0.4296, 0.5, 0.625, 0.5, 0.5404, 0.5, 0.5704, 0.5, 0.625, 0.5, 0.375, 0.5, 0.125, 0.5, 0.125, 0.5, 0.375, 0.5, 0.625, 0.75, 0.875, 0.75, 0.875, 0.75, 0.625, 0.75, 0.375, 0.75, 0.4821, 0.75, 0.4842, 0.75, 0.375, 0.75, 0.375, 0.0, 0.4821, 0.0, 0.4822, 0.06282, 0.375, 0.06282, 0.125, 0.75, 0.375, 0.75, 0.375, 0.75, 0.125, 0.75, 0.125, 0.75, 0.375, 0.75, 0.375, 0.75, 0.125, 0.75, 0.625, 0.0, 0.5154, 0.0, 0.5154, 0.0, 0.625, 0.0, 0.125, 0.75, 0.375, 0.75, 0.375, 0.75, 0.125, 0.75, 0.375, 0.75, 0.4842, 0.75, 0.4846, 0.75, 0.375, 0.75, 0.4844, 0.0, 0.375, 0.0, 0.375, 0.0, 0.4843, 0.0, 0.375, 0.75, 0.4844, 0.75, 0.4843, 0.75, 0.375, 0.75, 0.625, 0.75, 0.875, 0.75, 0.875, 0.75, 0.625, 0.75, 0.625, 0.0, 0.5184, 0.0, 0.5192, 0.0, 0.625, 0.0, 0.625, 0.75, 0.875, 0.75, 0.875, 0.75, 0.625, 0.75, 0.625, 0.75, 0.875, 0.75, 0.875, 0.75, 0.625, 0.75, 0.375, 0.75, 0.4843, 0.75, 0.4816, 0.75, 0.375, 0.75, 0.125, 0.75, 0.375, 0.75, 0.375, 0.75, 0.125, 0.75, 0.125, 0.75, 0.375, 0.75, 0.375, 0.75, 0.125, 0.75, 0.625, 0.0, 0.5192, 0.0, 0.5228, 0.0, 0.625, 0.0, 0.125, 0.75, 0.375, 0.75, 0.375, 0.75, 0.125, 0.75, 0.375, 0.75, 0.4816, 0.75, 0.4808, 0.75, 0.375, 0.75, 0.625, 0.75, 0.875, 0.75, 0.875, 0.75, 0.625, 0.75, 0.375, 0.75, 0.4808, 0.75, 0.4772, 0.75, 0.375, 0.75, 0.625, 0.75, 0.875, 0.75, 0.875, 0.75, 0.625, 0.75, 0.625, 0.0, 0.5228, 0.0, 0.5226, 0.0, 0.625, 0.0, 0.625, 0.0, 0.5397, 0.0, 0.5642, 0.0, 0.625, 0.0, 0.625, 0.0, 0.5226, 0.0, 0.5397, 0.0, 0.625, 0.0, 0.125, 0.75, 0.375, 0.75, 0.375, 0.75, 0.125, 0.75, 0.375, 0.75, 0.4772, 0.75, 0.4774, 0.75, 0.375, 0.75, 0.125, 0.75, 0.375, 0.75, 0.375, 0.75, 0.125, 0.75, 0.125, 0.75, 0.375, 0.75, 0.375, 0.75, 0.125, 0.75, 0.375, 0.75, 0.4774, 0.75, 0.4603, 0.75, 0.375, 0.75, 0.625, 0.75, 0.875, 0.75, 0.875, 0.75, 0.625, 0.75, 0.375, 0.75, 0.4358, 0.75, 0.4358, 1.0, 0.375, 1.0, 0.375, 0.75, 0.4603, 0.75, 0.4358, 0.75, 0.375, 0.75, 0.625, 0.75, 0.875, 0.75, 0.875, 0.75, 0.625, 0.75, 0.5642, 0.75, 0.625, 0.75, 0.625, 1.0, 0.5642, 1.0, 0.375, 0.75, 0.375, 0.75, 0.375, 0.75, 0.375, 0.75, 0.375, 0.0, 0.375, 0.0, 0.375, 0.0, 0.375, 0.0, 0.375, 0.75, 0.375, 0.75, 0.375, 0.75, 0.375, 0.75, 0.375, 0.75, 0.125, 0.75, 0.125, 0.75, 0.375, 0.75, 0.375, 0.75, 0.375, 0.75, 0.375, 0.75, 0.375, 0.75, 0.125, 0.75, 0.375, 0.75, 0.375, 0.75, 0.125, 0.75, 0.375, 0.0, 0.375, 0.0, 0.375, 0.0, 0.375, 0.0, 0.375, 0.75, 0.125, 0.75, 0.125, 0.75, 0.375, 0.75, 0.375, 0.0, 0.375, 0.0, 0.375, 0.0, 0.375, 0.0, 0.125, 0.75, 0.375, 0.75, 0.375, 0.75, 0.125, 0.75, 0.375, 0.0, 0.375, 0.0, 0.375, 0.0, 0.375, 0.0, 0.375, 0.75, 0.125, 0.75, 0.125, 0.75, 0.375, 0.75, 0.375, 0.75, 0.375, 0.75, 0.375, 0.75, 0.375, 0.75, 0.375, 0.75, 0.125, 0.75, 0.125, 0.75, 0.375, 0.75, 0.375, 0.75, 0.375, 0.75, 0.375, 0.75, 0.375, 0.75, 0.125, 0.75, 0.375, 0.75, 0.375, 0.75, 0.125, 0.75, 0.125, 0.75, 0.375, 0.75, 0.375, 0.75, 0.125, 0.75, 0.125, 0.75, 0.375, 0.75, 0.375, 0.75, 0.125, 0.75, 0.375, 0.0, 0.375, 0.0, 0.375, 0.0, 0.375, 0.0, 0.375, 0.75, 0.125, 0.75, 0.125, 0.75, 0.375, 0.75, 0.125, 0.75, 0.375, 0.75, 0.375, 0.75, 0.125, 0.75, 0.375, 0.0, 0.375, 0.0, 0.375, 0.0, 0.375, 0.0, 0.375, 0.75, 0.125, 0.75, 0.125, 0.75, 0.375, 0.75, 0.375, 0.75, 0.375, 0.75, 0.375, 0.75, 0.375, 0.75, 0.625, 0.5, 0.875, 0.5, 0.875, 0.5806, 0.625, 0.5806, 0.125, 0.5, 0.375, 0.5, 0.375, 0.5806, 0.125, 0.5806, 0.375, 0.6872, 0.4822, 0.6872, 0.4821, 0.75, 0.375, 0.75, 0.375, 0.75, 0.4846, 0.75, 0.4844, 0.75, 0.375, 0.75, 0.4821, 0.0, 0.375, 0.0, 0.375, 0.0, 0.4842, 0.0, 0.625, 0.5806, 0.875, 0.5806, 0.875, 0.6872, 0.625, 0.6872, 0.375, 0.5806, 0.375, 0.6872, 0.375, 0.6872, 0.375, 0.5806, 0.375, 0.06282, 0.4822, 0.06282, 0.4822, 0.1694, 0.375, 0.1694, 0.125, 0.5806, 0.375, 0.5806, 0.375, 0.5806, 0.125, 0.5806, 0.125, 0.5806, 0.375, 0.5806, 0.375, 0.5806, 0.125, 0.5806, 0.375, 0.6872, 0.125, 0.6872, 0.125, 0.6872, 0.375, 0.6872, 0.375, 0.06282, 0.375, 0.1694, 0.375, 0.1694, 0.375, 0.06282, 0.375, 0.06282, 0.375, 0.1694, 0.375, 0.1694, 0.375, 0.06282, 0.375, 0.06282, 0.375, 0.1694, 0.375, 0.1694, 0.375, 0.06282, 0.375, 0.5806, 0.375, 0.6872, 0.375, 0.6872, 0.375, 0.5806, 0.375, 0.6872, 0.125, 0.6872, 0.125, 0.6872, 0.375, 0.6872, 0.125, 0.5806, 0.375, 0.5806, 0.375, 0.6872, 0.125, 0.6872, 0.375, 0.5806, 0.375, 0.6872, 0.375, 0.6872, 0.375, 0.5806, 0.375, 0.6872, 0.125, 0.6872, 0.125, 0.6872, 0.375, 0.6872, 0.125, 0.5806, 0.375, 0.5806, 0.375, 0.5806, 0.125, 0.5806, 0.375, 0.75, 0.375, 0.75, 0.375, 0.75, 0.375, 0.75, 0.375, 0.0, 0.375, 0.0, 0.375, 0.0, 0.375, 0.0, 0.125, 0.75, 0.375, 0.75, 0.375, 0.75, 0.125, 0.75, 0.375, 0.0, 0.375, 0.0, 0.375, 0.0, 0.375, 0.0, 0.375, 0.75, 0.375, 0.75, 0.375, 0.75, 0.375, 0.75, 0.375, 0.75, 0.375, 0.75, 0.375, 0.75, 0.375, 0.75, 0.375, 0.0, 0.375, 0.0, 0.375, 0.0, 0.375, 0.0, 0.375, 0.0, 0.375, 0.0, 0.375, 0.0, 0.375, 0.0, 0.375, 0.0, 0.375, 0.0, 0.375, 0.0, 0.375, 0.0, 0.375, 0.75, 0.375, 0.75, 0.375, 0.75, 0.375, 0.75, 0.375, 0.75, 0.375, 0.75, 0.375, 0.75, 0.375, 0.75, 0.375, 0.0, 0.375, 0.0, 0.375, 0.0, 0.375, 0.0, 0.375, 0.75, 0.375, 0.75, 0.375, 0.75, 0.375, 0.75, 0.625, 0.0, 0.5157, 0.0, 0.5184, 0.0, 0.625, 0.0, 0.625, 0.75, 0.875, 0.75, 0.875, 0.75, 0.625, 0.75, 0.375, 0.75, 0.4846, 0.75, 0.4846, 0.75, 0.375, 0.75, 0.375, 0.0, 0.375, 0.0, 0.375, 0.0, 0.375, 0.0, 0.375, 0.0, 0.375, 0.0, 0.375, 0.0, 0.375, 0.0, 0.375, 0.0, 0.375, 0.0, 0.375, 0.0, 0.375, 0.0, 0.375, 0.0, 0.375, 0.0, 0.375, 0.0, 0.375, 0.0, 0.375, 0.0, 0.375, 0.0, 0.375, 0.0, 0.375, 0.0, 0.375, 0.0, 0.375, 0.0, 0.375, 0.0, 0.375, 0.0, 0.375, 0.75, 0.375, 0.75, 0.375, 0.75, 0.375, 0.75, 0.125, 0.75, 0.375, 0.75, 0.375, 0.75, 0.125, 0.75, 0.375, 0.75, 0.375, 0.75, 0.375, 0.75, 0.375, 0.75, 0.375, 0.75, 0.375, 0.75, 0.375, 0.75, 0.375, 0.75, 0.375, 0.75, 0.375, 0.75, 0.375, 0.75, 0.375, 0.75, 0.375, 0.75, 0.375, 0.75, 0.375, 0.75, 0.375, 0.75, 0.375, 0.75, 0.375, 0.75, 0.375, 0.75, 0.375, 0.75, 0.625, 0.0, 0.5154, 0.0, 0.5156, 0.0, 0.625, 0.0, 0.625, 0.75, 0.875, 0.75, 0.875, 0.75, 0.625, 0.75, 0.5154, 0.75, 0.5156, 0.75, 0.4844, 0.75, 0.4846, 0.75, 0.625, 0.0, 0.625, 0.0, 0.625, 0.0, 0.625, 0.0, 0.625, 0.0, 0.625, 0.0, 0.625, 0.0, 0.625, 0.0, 0.875, 0.75, 0.625, 0.75, 0.625, 0.75, 0.875, 0.75, 0.625, 0.75, 0.625, 0.75, 0.625, 0.75, 0.625, 0.75, 0.375, 0.06282, 0.375, 0.1694, 0.375, 0.1694, 0.375, 0.06282, 0.375, 0.6872, 0.125, 0.6872, 0.125, 0.6872, 0.375, 0.6872, 0.125, 0.5806, 0.375, 0.5806, 0.375, 0.5806, 0.125, 0.5806, 0.375, 0.5806, 0.375, 0.6872, 0.375, 0.6872, 0.375, 0.5806, 0.375, 0.06282, 0.375, 0.1694, 0.375, 0.1694, 0.375, 0.06282, 0.375, 0.6872, 0.125, 0.6872, 0.125, 0.6872, 0.375, 0.6872, 0.125, 0.5806, 0.375, 0.5806, 0.375, 0.5806, 0.125, 0.5806, 0.375, 0.5806, 0.375, 0.6872, 0.375, 0.6872, 0.375, 0.5806, 0.4846, 0.0, 0.375, 0.0, 0.375, 0.0, 0.4844, 0.0, 0.5154, 0.75, 0.625, 0.75, 0.625, 0.75, 0.5156, 0.75, 0.4846, 0.0, 0.375, 0.0, 0.375, 0.0, 0.4846, 0.0, 0.5154, 0.75, 0.625, 0.75, 0.625, 0.75, 0.5154, 0.75, 0.5178, 0.5806, 0.625, 0.5806, 0.625, 0.6872, 0.5178, 0.6872, 0.375, 0.1694, 0.4822, 0.1694, 0.4823, 0.25, 0.375, 0.25, 0.5178, 0.06282, 0.625, 0.06282, 0.625, 0.1694, 0.5178, 0.1694, 0.625, 0.5, 0.5177, 0.5, 0.5238, 0.5, 0.625, 0.5, 0.5397, 0.75, 0.625, 0.75, 0.625, 0.75, 0.5642, 0.75, 0.4603, 0.0, 0.375, 0.0, 0.375, 0.0, 0.4358, 0.0, 0.375, 0.5806, 0.4822, 0.5806, 0.4822, 0.6872, 0.375, 0.6872, 0.4774, 0.0, 0.375, 0.0, 0.375, 0.0, 0.4603, 0.0, 0.4772, 0.0, 0.375, 0.0, 0.375, 0.0, 0.4774, 0.0, 0.5228, 0.75, 0.625, 0.75, 0.625, 0.75, 0.5226, 0.75, 0.5226, 0.75, 0.625, 0.75, 0.625, 0.75, 0.5397, 0.75, 0.5192, 0.75, 0.625, 0.75, 0.625, 0.75, 0.5228, 0.75, 0.4808, 0.0, 0.375, 0.0, 0.375, 0.0, 0.4772, 0.0, 0.4816, 0.0, 0.375, 0.0, 0.375, 0.0, 0.4808, 0.0, 0.5184, 0.75, 0.625, 0.75, 0.625, 0.75, 0.5192, 0.75, 0.5156, 0.75, 0.625, 0.75, 0.625, 0.75, 0.5157, 0.75, 0.5157, 0.75, 0.625, 0.75, 0.625, 0.75, 0.5184, 0.75, 0.4843, 0.0, 0.375, 0.0, 0.375, 0.0, 0.4816, 0.0, 0.625, 0.0, 0.5156, 0.0, 0.5157, 0.0, 0.625, 0.0, 0.4842, 0.0, 0.375, 0.0, 0.375, 0.0, 0.4846, 0.0, 0.5158, 0.75, 0.625, 0.75, 0.625, 0.75, 0.5154, 0.75, 0.5179, 0.0, 0.625, 0.0, 0.625, 0.06282, 0.5178, 0.06282, 0.5178, 0.6872, 0.625, 0.6872, 0.625, 0.75, 0.5179, 0.75, 0.375, 0.25, 0.4296, 0.25, 0.4296, 0.5, 0.375, 0.5, 0.5404, 0.25, 0.625, 0.25, 0.625, 0.25, 0.5704, 0.25, 0.5704, 0.25, 0.625, 0.25, 0.625, 0.5, 0.5704, 0.5, 0.5316, 0.25, 0.625, 0.25, 0.625, 0.25, 0.5404, 0.25, 0.375, 0.25, 0.4684, 0.25, 0.4596, 0.25, 0.375, 0.25, 0.5238, 0.25, 0.625, 0.25, 0.625, 0.25, 0.5316, 0.25, 0.375, 0.25, 0.4596, 0.25, 0.4296, 0.25, 0.375, 0.25, 0.375, 0.25, 0.4762, 0.25, 0.4684, 0.25, 0.375, 0.25, 0.5198, 0.25, 0.625, 0.25, 0.625, 0.25, 0.5238, 0.25, 0.5154, 0.25, 0.625, 0.25, 0.625, 0.25, 0.5198, 0.25, 0.375, 0.25, 0.4846, 0.25, 0.4802, 0.25, 0.375, 0.25, 0.5154, 0.25, 0.625, 0.25, 0.625, 0.25, 0.5154, 0.25, 0.375, 0.25, 0.4802, 0.25, 0.4762, 0.25, 0.375, 0.25, 0.5174, 0.25, 0.625, 0.25, 0.625, 0.25, 0.5154, 0.25, 0.375, 0.25, 0.4826, 0.25, 0.4846, 0.25, 0.375, 0.25, 0.375, 0.25, 0.4846, 0.25, 0.4846, 0.25, 0.375, 0.25, 0.375, 0.25, 0.4847, 0.25, 0.4826, 0.25, 0.375, 0.25, 0.5153, 0.25, 0.625, 0.25, 0.625, 0.25, 0.5153, 0.25, 0.5153, 0.25, 0.625, 0.25, 0.625, 0.25, 0.5174, 0.25, 0.518, 0.25, 0.625, 0.25, 0.625, 0.25, 0.5153, 0.25, 0.375, 0.25, 0.482, 0.25, 0.4847, 0.25, 0.375, 0.25, 0.5157, 0.25, 0.625, 0.25, 0.625, 0.25, 0.518, 0.25, 0.375, 0.25, 0.4847, 0.25, 0.4847, 0.25, 0.375, 0.25, 0.375, 0.25, 0.4843, 0.25, 0.482, 0.25, 0.375, 0.25, 0.5158, 0.25, 0.625, 0.25, 0.625, 0.25, 0.5157, 0.25, 0.5238, 0.25, 0.625, 0.25, 0.625, 0.25, 0.5158, 0.25, 0.5178, 0.1694, 0.625, 0.1694, 0.625, 0.25, 0.5177, 0.25, 0.375, 0.25, 0.4842, 0.25, 0.4843, 0.25, 0.375, 0.25, 0.5179, 0.75, 0.625, 0.75, 0.625, 0.75, 0.5158, 0.75, 0.4823, 0.5, 0.375, 0.5, 0.375, 0.5, 0.4762, 0.5, 0.5177, 0.25, 0.625, 0.25, 0.625, 0.25, 0.5238, 0.25, 0.4846, 0.0, 0.4844, 0.0, 0.4844, 0.0, 0.4846, 0.0, 0.5178, 0.5806, 0.5178, 0.6872, 0.5178, 0.6872, 0.5178, 0.5806, 0.5178, 0.1694, 0.4822, 0.1694, 0.4822, 0.1694, 0.5178, 0.1694, 0.4844, 0.75, 0.4846, 0.75, 0.4846, 0.75, 0.4844, 0.75, 0.5179, 0.75, 0.5158, 0.75, 0.5158, 0.75, 0.5179, 0.75, 0.5154, 0.0, 0.5158, 0.0, 0.5158, 0.0, 0.5154, 0.0, 0.5178, 0.06282, 0.5178, 0.1694, 0.5178, 0.1694, 0.5178, 0.06282, 0.5177, 0.5, 0.5178, 0.5806, 0.4822, 0.5806, 0.4823, 0.5, 0.5397, 0.75, 0.5642, 0.75, 0.4358, 0.75, 0.4603, 0.75, 0.4603, 0.0, 0.4358, 0.0, 0.5642, 0.0, 0.5397, 0.0, 0.5642, 0.75, 0.5642, 1.0, 0.4358, 1.0, 0.4358, 0.75, 0.4774, 0.0, 0.4603, 0.0, 0.5397, 0.0, 0.5226, 0.0, 0.4772, 0.0, 0.4774, 0.0, 0.5226, 0.0, 0.5228, 0.0, 0.5228, 0.75, 0.5226, 0.75, 0.4774, 0.75, 0.4772, 0.75, 0.5226, 0.75, 0.5397, 0.75, 0.4603, 0.75, 0.4774, 0.75, 0.5192, 0.75, 0.5228, 0.75, 0.4772, 0.75, 0.4808, 0.75, 0.4808, 0.0, 0.4772, 0.0, 0.5228, 0.0, 0.5192, 0.0, 0.4816, 0.0, 0.4808, 0.0, 0.5192, 0.0, 0.5184, 0.0, 0.5184, 0.75, 0.5192, 0.75, 0.4808, 0.75, 0.4816, 0.75, 0.5157, 0.75, 0.5184, 0.75, 0.4816, 0.75, 0.4843, 0.75, 0.5156, 0.75, 0.5157, 0.75, 0.4843, 0.75, 0.4844, 0.75, 0.4844, 0.0, 0.4843, 0.0, 0.5157, 0.0, 0.5156, 0.0, 0.4843, 0.0, 0.4816, 0.0, 0.5184, 0.0, 0.5157, 0.0, 0.4842, 0.0, 0.4846, 0.0, 0.4846, 0.0, 0.4842, 0.0, 0.4822, 0.5806, 0.5178, 0.5806, 0.5178, 0.5806, 0.4822, 0.5806, 0.4822, 0.06282, 0.4821, 0.0, 0.4821, 0.0, 0.4822, 0.06282, 0.4821, 0.75, 0.4822, 0.6872, 0.4822, 0.6872, 0.4821, 0.75, 0.4596, 0.5, 0.4296, 0.5, 0.5704, 0.5, 0.5404, 0.5, 0.5404, 0.25, 0.5704, 0.25, 0.4296, 0.25, 0.4596, 0.25, 0.5704, 0.25, 0.5704, 0.5, 0.4296, 0.5, 0.4296, 0.25, 0.5316, 0.25, 0.5404, 0.25, 0.4596, 0.25, 0.4684, 0.25, 0.4762, 0.5, 0.4684, 0.5, 0.5316, 0.5, 0.5238, 0.5, 0.5238, 0.25, 0.5316, 0.25, 0.4684, 0.25, 0.4762, 0.25, 0.4684, 0.5, 0.4596, 0.5, 0.5404, 0.5, 0.5316, 0.5, 0.4802, 0.5, 0.4762, 0.5, 0.5238, 0.5, 0.5198, 0.5, 0.5198, 0.25, 0.5238, 0.25, 0.4762, 0.25, 0.4802, 0.25, 0.5154, 0.25, 0.5198, 0.25, 0.4802, 0.25, 0.4846, 0.25, 0.4846, 0.5, 0.4846, 0.5, 0.5154, 0.5, 0.5154, 0.5, 0.5154, 0.25, 0.5154, 0.25, 0.4846, 0.25, 0.4846, 0.25, 0.4846, 0.5, 0.4802, 0.5, 0.5198, 0.5, 0.5154, 0.5, 0.5174, 0.25, 0.5154, 0.25, 0.4846, 0.25, 0.4826, 0.25, 0.4847, 0.5, 0.4826, 0.5, 0.5174, 0.5, 0.5153, 0.5, 0.4826, 0.5, 0.4846, 0.5, 0.5154, 0.5, 0.5174, 0.5, 0.4847, 0.5, 0.4847, 0.5, 0.5153, 0.5, 0.5153, 0.5, 0.5153, 0.25, 0.5153, 0.25, 0.4847, 0.25, 0.4847, 0.25, 0.5153, 0.25, 0.5174, 0.25, 0.4826, 0.25, 0.4847, 0.25, 0.518, 0.25, 0.5153, 0.25, 0.4847, 0.25, 0.482, 0.25, 0.4843, 0.5, 0.482, 0.5, 0.518, 0.5, 0.5157, 0.5, 0.5157, 0.25, 0.518, 0.25, 0.482, 0.25, 0.4843, 0.25, 0.482, 0.5, 0.4847, 0.5, 0.5153, 0.5, 0.518, 0.5, 0.4842, 0.5, 0.4843, 0.5, 0.5157, 0.5, 0.5158, 0.5, 0.5158, 0.25, 0.5157, 0.25, 0.4843, 0.25, 0.4842, 0.25, 0.5238, 0.25, 0.5158, 0.25, 0.4842, 0.25, 0.4762, 0.25, 0.5177, 0.25, 0.5238, 0.25, 0.4762, 0.25, 0.4823, 0.25, 0.4762, 0.5, 0.4842, 0.5, 0.5158, 0.5, 0.5238, 0.5, 0.5156, 0.75, 0.4844, 0.75, 0.4844, 0.75, 0.5156, 0.75, 0.4823, 0.5, 0.4762, 0.5, 0.5238, 0.5, 0.5177, 0.5, 0.5178, 0.1694, 0.5177, 0.25, 0.4823, 0.25, 0.4822, 0.1694, 0.625, 0.0, 0.5179, 0.0, 0.5158, 0.0, 0.625, 0.0, 0.5154, 0.75, 0.5154, 0.75, 0.4846, 0.75, 0.4846, 0.75, 0.5178, 0.5806, 0.5178, 0.6872, 0.4822, 0.6872, 0.4822, 0.5806, 0.5158, 0.75, 0.5154, 0.75, 0.4846, 0.75, 0.4842, 0.75, 0.5179, 0.75, 0.5158, 0.75, 0.4842, 0.75, 0.4821, 0.75, 0.5178, 0.6872, 0.5179, 0.75, 0.4821, 0.75, 0.4822, 0.6872, 0.4842, 0.75, 0.4821, 0.75, 0.4821, 0.75, 0.4842, 0.75, 0.5158, 0.75, 0.5154, 0.75, 0.5154, 0.75, 0.5158, 0.75, 0.4822, 0.6872, 0.4822, 0.5806, 0.4822, 0.5806, 0.4822, 0.6872, 0.4846, 0.75, 0.4842, 0.75, 0.4842, 0.75, 0.4846, 0.75, 0.5154, 0.75, 0.5154, 0.75, 0.5154, 0.75, 0.5154, 0.75, 0.5154, 0.75, 0.5156, 0.75, 0.5156, 0.75, 0.5154, 0.75, 0.5178, 0.6872, 0.5179, 0.75, 0.5179, 0.75, 0.5178, 0.6872, 0.4846, 0.75, 0.4846, 0.75, 0.4846, 0.75, 0.4846, 0.75, 0.4846, 0.0, 0.4844, 0.0, 0.5156, 0.0, 0.5154, 0.0, 0.4846, 0.0, 0.4846, 0.0, 0.5154, 0.0, 0.5154, 0.0, 0.5179, 0.0, 0.5178, 0.06282, 0.4822, 0.06282, 0.4821, 0.0, 0.5178, 0.06282, 0.5178, 0.1694, 0.4822, 0.1694, 0.4822, 0.06282, 0.4842, 0.0, 0.4846, 0.0, 0.5154, 0.0, 0.5158, 0.0, 0.4821, 0.0, 0.4842, 0.0, 0.5158, 0.0, 0.5179, 0.0, 0.4846, 0.0, 0.4846, 0.0, 0.4846, 0.0, 0.4846, 0.0, 0.4822, 0.1694, 0.4822, 0.06282, 0.4822, 0.06282, 0.4822, 0.1694, 0.4844, 0.0, 0.5156, 0.0, 0.5156, 0.0, 0.4844, 0.0, 0.5154, 0.0, 0.5154, 0.0, 0.5154, 0.0, 0.5154, 0.0, 0.5156, 0.0, 0.5154, 0.0, 0.5154, 0.0, 0.5156, 0.0, 0.4821, 0.0, 0.4842, 0.0, 0.4842, 0.0, 0.4821, 0.0, 0.5179, 0.0, 0.5178, 0.06282, 0.5178, 0.06282, 0.5179, 0.0, 0.5158, 0.0, 0.5179, 0.0, 0.5179, 0.0, 0.5158, 0.0, 0.625, 0.75, 0.875, 0.75, 0.875, 0.75, 0.625, 0.75, 0.875, 0.75, 0.625, 0.75, 0.625, 0.75, 0.875, 0.75, 0.625, 0.75, 0.625, 0.75, 0.625, 0.75, 0.625, 0.75, 0.625, 0.75, 0.875, 0.75, 0.875, 0.75, 0.625, 0.75])
me_cube_001.materials.append(mat_material_001)
me_cube_001.materials.append(mat_material_002)
me_cube_001.materials.append(mat_material_003)
me_cube_001.materials.append(mat_material_004)
me_cube_001.materials.append(mat_material_005)
me_cube_001.use_remesh_fix_poles = True
me_cube_001.use_remesh_preserve_attributes = False
me_cube_001.use_mirror_vertex_groups = False
me_cube_001.update()

# ---- objects
ob_cube = bpy.data.objects.new('Cube', me_cube_001)

# ---- transforms, parenting, visibility, modifiers, constraints
ob_cube.location = (0.0, 0.0, 0.3854)
ob_cube.lineart.crease_threshold = 0.0

# ---- collection membership
col_collection.objects.link(ob_cube)

# ---- scene / render settings (as saved in the file)
scene.frame_start = 1; scene.frame_end = 250; scene.frame_set(1)
scene.render.engine = 'BLENDER_EEVEE_NEXT'
scene.cycles.use_denoising = False
scene.cycles.samples = 128
scene.cycles.sampling_pattern = 'TABULATED_SOBOL'
scene.cycles.use_adaptive_sampling = False
scene.cycles.use_light_tree = False
scene.view_settings.view_transform = 'Filmic'
bpy.context.view_layer.update()

# ---- added for rendering (the .blend has no active camera and no usable light): camera, sun
cam_auto = bpy.data.cameras.new('AutoCamera')
cam_auto.lens = 50.0
cam_auto.sensor_width = 36.0
cam_auto.clip_end = 1000.0
ob_auto_camera = bpy.data.objects.new('AutoCamera', cam_auto)
scene.collection.objects.link(ob_auto_camera)
ob_auto_camera.location = (1.40945, -1.68802, 1.37999)
ob_auto_camera.rotation_euler = (1.09748, -7.21219e-08, 0.694738)
scene.camera = ob_auto_camera
light_auto_sun = bpy.data.lights.new('AutoSun', 'SUN')
light_auto_sun.energy = 3.0
light_auto_sun.angle = 0.0523599
ob_auto_sun = bpy.data.objects.new('AutoSun', light_auto_sun)
scene.collection.objects.link(ob_auto_sun)
ob_auto_sun.rotation_euler = (0.872665, 0.174533, 0.523599)
bpy.context.view_layer.update()
